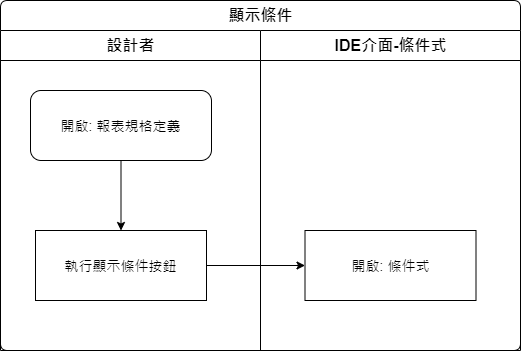

The diagram above was exported from draw.io. Its source (the exported page's mxGraphModel, read from the mxfile embedded in the PNG):
<mxGraphModel dx="1038" dy="630" grid="1" gridSize="10" guides="1" tooltips="1" connect="1" arrows="1" fold="1" page="1" pageScale="1" pageWidth="827" pageHeight="1169" math="0" shadow="0">
  <root>
    <mxCell id="nRzf2uoJbVe1S8cDgT9y-0" />
    <mxCell id="nRzf2uoJbVe1S8cDgT9y-1" parent="nRzf2uoJbVe1S8cDgT9y-0" />
    <mxCell id="ijSHwme4JitW_T9i0vx6-0" value="顯示條件" style="swimlane;html=1;childLayout=stackLayout;resizeParent=1;resizeParentMax=0;strokeWidth=1;fontSize=16;rounded=1;arcSize=8;startSize=30;labelBackgroundColor=none;align=center;" vertex="1" parent="nRzf2uoJbVe1S8cDgT9y-1">
      <mxGeometry x="130" y="80" width="520" height="350" as="geometry" />
    </mxCell>
    <mxCell id="ijSHwme4JitW_T9i0vx6-1" style="edgeStyle=orthogonalEdgeStyle;rounded=0;orthogonalLoop=1;jettySize=auto;html=1;fontSize=14;" edge="1" parent="ijSHwme4JitW_T9i0vx6-0" source="ijSHwme4JitW_T9i0vx6-5" target="ijSHwme4JitW_T9i0vx6-7">
      <mxGeometry relative="1" as="geometry" />
    </mxCell>
    <mxCell id="ijSHwme4JitW_T9i0vx6-2" value="設計者" style="swimlane;html=1;startSize=30;fontSize=16;strokeWidth=1;" vertex="1" parent="ijSHwme4JitW_T9i0vx6-0">
      <mxGeometry y="30" width="260" height="320" as="geometry" />
    </mxCell>
    <mxCell id="ijSHwme4JitW_T9i0vx6-3" style="edgeStyle=orthogonalEdgeStyle;rounded=0;orthogonalLoop=1;jettySize=auto;html=1;fontSize=14;" edge="1" parent="ijSHwme4JitW_T9i0vx6-2" source="ijSHwme4JitW_T9i0vx6-4" target="ijSHwme4JitW_T9i0vx6-5">
      <mxGeometry relative="1" as="geometry" />
    </mxCell>
    <mxCell id="ijSHwme4JitW_T9i0vx6-4" value="開啟: 報表規格定義" style="rounded=1;whiteSpace=wrap;html=1;strokeWidth=1;fontSize=14;" vertex="1" parent="ijSHwme4JitW_T9i0vx6-2">
      <mxGeometry x="30" y="60" width="181" height="70" as="geometry" />
    </mxCell>
    <mxCell id="ijSHwme4JitW_T9i0vx6-5" value="執行顯示條件按鈕" style="rounded=0;whiteSpace=wrap;html=1;strokeWidth=1;fontSize=14;" vertex="1" parent="ijSHwme4JitW_T9i0vx6-2">
      <mxGeometry x="35" y="200" width="171" height="70" as="geometry" />
    </mxCell>
    <mxCell id="ijSHwme4JitW_T9i0vx6-6" value="IDE介面-條件式" style="swimlane;html=1;startSize=30;fontSize=16;strokeWidth=1;" vertex="1" parent="ijSHwme4JitW_T9i0vx6-0">
      <mxGeometry x="260" y="30" width="260" height="320" as="geometry" />
    </mxCell>
    <mxCell id="ijSHwme4JitW_T9i0vx6-7" value="開啟: 條件式" style="rounded=0;whiteSpace=wrap;html=1;strokeWidth=1;fontSize=14;" vertex="1" parent="ijSHwme4JitW_T9i0vx6-6">
      <mxGeometry x="44.5" y="200" width="171" height="70" as="geometry" />
    </mxCell>
  </root>
</mxGraphModel>